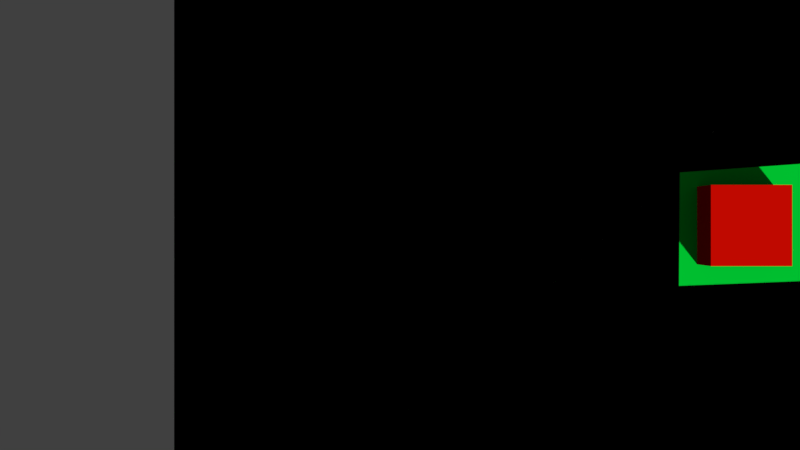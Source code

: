 # Source: tile.blend  (saved by Blender 2.79.0; exported with 4.5.12 LTS)
import bpy
from mathutils import Matrix  # noqa: F401  (used for matrix-valued properties, if any)

bpy.ops.wm.read_factory_settings(use_empty=True)
scene = bpy.context.scene
scene.name = 'Scene'

# ---- collections
col_collection_1 = bpy.data.collections.new('Collection 1'); scene.collection.children.link(col_collection_1)

# ---- materials (node trees are filled in below, after node groups)
mat_material_002 = bpy.data.materials.new('Material.002')
mat_material_002.alpha_threshold = 0.0
mat_material_002.use_transparent_shadow = False
mat_material_002.roughness = 0.5
mat_material_001 = bpy.data.materials.new('Material.001')
mat_material_001.alpha_threshold = 0.0
mat_material_001.use_transparent_shadow = False
mat_material_001.preview_render_type = 'FLAT'
mat_material_001.diffuse_color = (0.0, 0.8, 0.04465, 1.0)
mat_material_001.roughness = 0.5
mat_material = bpy.data.materials.new('Material')
mat_material.alpha_threshold = 0.0
mat_material.use_transparent_shadow = False
mat_material.diffuse_color = (0.8, 0.004373, 0.0, 1.0)
mat_material.roughness = 0.5
mat_material.line_color = (0.0, 0.0, 0.0, 1.0)

# ---- material node trees

# ---- world
world_world = bpy.data.worlds.new('World'); scene.world = world_world
world_world.color = (0.05088, 0.05088, 0.05088)
world_world.use_sun_shadow = False
world_world.sun_shadow_jitter_overblur = 0.0
world_world.cycles.sampling_method = 'MANUAL'

# ---- cameras
cam_camera = bpy.data.cameras.new('Camera')
cam_camera.clip_end = 100.0
cam_camera.lens = 35.0
cam_camera.sensor_width = 32.0
cam_camera.sensor_height = 18.0
cam_camera.ortho_scale = 7.314
cam_camera.dof.focus_distance = 0.0
cam_camera.dof.aperture_fstop = 128.0

# ---- meshes
me_plane_001 = bpy.data.meshes.new('Plane.001')
me_plane_001.from_pydata([(-10.0, -10.0, 0.0), (10.0, -10.0, 0.0), (-10.0, 10.0, 0.0), (10.0, 10.0, 0.0), (3.014, 1.365, 0.0), (2.991, -1.555, 0.0), (6.6, -1.413, 0.0), (6.362, 1.603, 0.0)], [], [(1, 5, 0), (4, 7, 3), (1, 6, 5), (7, 6, 3), (6, 1, 3), (3, 2, 4), (2, 0, 4), (0, 5, 4)])
me_plane_001.materials.append(mat_material_002)
me_plane_001.use_remesh_preserve_volume = False
me_plane_001.use_remesh_preserve_attributes = False
me_plane_001.use_mirror_vertex_groups = False
me_plane_001.update()
me_plane = bpy.data.meshes.new('Plane')
me_plane.from_pydata([(-10.0, -10.0, 0.0), (10.0, -10.0, 0.0), (-10.0, 10.0, 0.0), (10.0, 10.0, 0.0)], [], [(0, 1, 3, 2)])
me_plane.materials.append(mat_material_001)
me_plane.use_remesh_preserve_volume = False
me_plane.use_remesh_preserve_attributes = False
me_plane.use_mirror_vertex_groups = False
me_plane.update()
me_cube = bpy.data.meshes.new('Cube')
me_cube.from_pydata([(1.0, 1.0, -1.0), (1.0, -1.0, -1.0), (-1.0, -1.0, -1.0), (-1.0, 1.0, -1.0), (1.0, 1.0, 1.0), (1.0, -1.0, 1.0), (-1.0, -1.0, 1.0), (-1.0, 1.0, 1.0)], [], [(0, 1, 2, 3), (4, 7, 6, 5), (0, 4, 5, 1), (1, 5, 6, 2), (2, 6, 7, 3), (4, 0, 3, 7)])
me_cube.materials.append(mat_material)
me_cube.use_remesh_preserve_volume = False
me_cube.use_remesh_preserve_attributes = False
me_cube.use_mirror_vertex_groups = False
me_cube.update()

# ---- objects
ob_nav = bpy.data.objects.new('Nav', me_plane_001)
ob_ground = bpy.data.objects.new('Ground', me_plane)
ob_cube = bpy.data.objects.new('Cube', me_cube)
ob_camera = bpy.data.objects.new('Camera', cam_camera)

# ---- transforms, parenting, visibility, modifiers, constraints
ob_nav.location = (0.0, 0.0, 0.0)
ob_nav.lineart.crease_threshold = 0.0
ob_ground.location = (0.0, 0.0, 0.0)
ob_ground.lineart.crease_threshold = 0.0
ob_cube.location = (4.459, 0.0, 0.0)
ob_cube.lock_rotations_4d = False
ob_cube.empty_display_type = 'ARROWS'
ob_cube.lineart.crease_threshold = 0.0
ob_camera.location = (-4.187, 0.01194, 22.52)
ob_camera.lock_rotations_4d = False
ob_camera.empty_display_type = 'ARROWS'
ob_camera.color = (0.0, 0.0, 0.0, 0.0)
ob_camera.display_type = 'WIRE'
ob_camera.lineart.crease_threshold = 0.0

# ---- collection membership
col_collection_1.objects.link(ob_nav)
col_collection_1.objects.link(ob_ground)
col_collection_1.objects.link(ob_cube)
col_collection_1.objects.link(ob_camera)

# ---- scene / render settings (as saved in the file)
scene.camera = ob_camera
scene.frame_start = 1; scene.frame_end = 250; scene.frame_set(0)
scene.render.engine = 'BLENDER_EEVEE_NEXT'
scene.render.resolution_percentage = 50
scene.render.dither_intensity = 0.0
scene.cycles.use_denoising = False
scene.cycles.samples = 128
scene.cycles.sampling_pattern = 'TABULATED_SOBOL'
scene.cycles.use_adaptive_sampling = False
scene.cycles.use_light_tree = False
scene.cycles.blur_glossy = 0.0
scene.cycles.sample_clamp_indirect = 0.0
scene.view_settings.view_transform = 'Standard'
bpy.context.view_layer.update()

# ---- added for rendering (the .blend has no usable light): sun
light_auto_sun = bpy.data.lights.new('AutoSun', 'SUN')
light_auto_sun.energy = 3.0
light_auto_sun.angle = 0.0523599
ob_auto_sun = bpy.data.objects.new('AutoSun', light_auto_sun)
scene.collection.objects.link(ob_auto_sun)
ob_auto_sun.rotation_euler = (0.872665, 0.174533, 0.523599)
bpy.context.view_layer.update()
